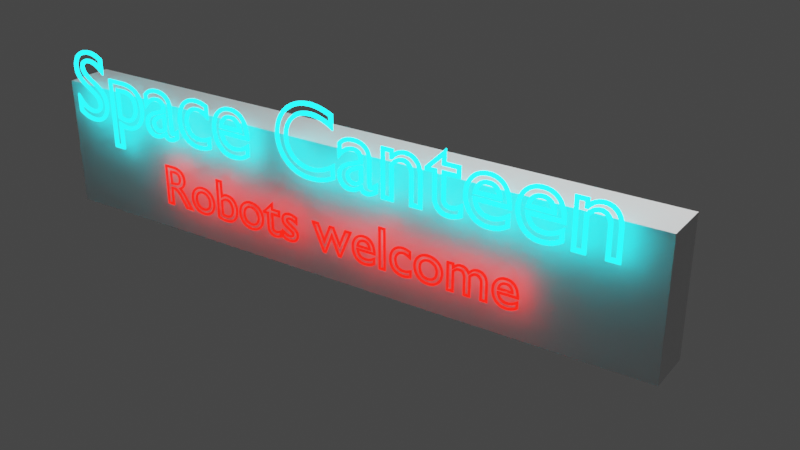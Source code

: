 # Source: Props_-_signs.blend  (saved by Blender 2.83.18; exported with 4.5.12 LTS)
import bpy
from mathutils import Matrix  # noqa: F401  (used for matrix-valued properties, if any)

bpy.ops.wm.read_factory_settings(use_empty=True)
scene = bpy.context.scene
scene.name = 'Scene'

# ---- collections
col_collection = bpy.data.collections.new('Collection'); scene.collection.children.link(col_collection)

# ---- materials (node trees are filled in below, after node groups)
mat_material = bpy.data.materials.new('Material')
mat_material.alpha_threshold = 0.0
mat_material.line_color = (0.0, 0.0, 0.0, 1.0)
mat_robots_welcome_sign = bpy.data.materials.new('Robots Welcome Sign')
mat_cantina_name_sign = bpy.data.materials.new('Cantina name sign')

# ---- material node trees
mat_material.use_nodes = True; mat_material.node_tree.nodes.clear()
_N = mat_material.node_tree.nodes; _L = mat_material.node_tree.links
n0 = _N.new('ShaderNodeOutputMaterial'); n0.name = 'Material Output'; n0.location = (300, 300)
n1 = _N.new('ShaderNodeBsdfPrincipled'); n1.name = 'Principled BSDF'; n1.location = (10, 300)
n1.distribution = 'GGX'
n1.subsurface_method = 'BURLEY'
n1.inputs[2].default_value = 0.4
n1.inputs[3].default_value = 1.45
n1.inputs[27].default_value = (0.0, 0.0, 0.0, 1.0)
n1.inputs[28].default_value = 1.0
_L.new(n1.outputs[0], n0.inputs[0])
n0.is_active_output = True
mat_robots_welcome_sign.use_nodes = True; mat_robots_welcome_sign.node_tree.nodes.clear()
_N = mat_robots_welcome_sign.node_tree.nodes; _L = mat_robots_welcome_sign.node_tree.links
n0 = _N.new('ShaderNodeOutputMaterial'); n0.name = 'Material Output'; n0.location = (300, 300)
n1 = _N.new('ShaderNodeEmission'); n1.name = 'Emission'; n1.location = (10, 300)
n1.inputs[0].default_value = (1.0, 0.004097, 0.002036, 1.0)
n1.inputs[1].default_value = 5.0
_L.new(n1.outputs[0], n0.inputs[0])
n0.is_active_output = True
mat_cantina_name_sign.use_nodes = True; mat_cantina_name_sign.node_tree.nodes.clear()
_N = mat_cantina_name_sign.node_tree.nodes; _L = mat_cantina_name_sign.node_tree.links
n0 = _N.new('ShaderNodeOutputMaterial'); n0.name = 'Material Output'; n0.location = (300, 300)
n1 = _N.new('ShaderNodeEmission'); n1.name = 'Emission'; n1.location = (10, 300)
n1.inputs[0].default_value = (0.002917, 0.8611, 1.0, 1.0)
n1.inputs[1].default_value = 10.0
_L.new(n1.outputs[0], n0.inputs[0])
n0.is_active_output = True

# ---- world
world_world = bpy.data.worlds.new('World'); scene.world = world_world
world_world.use_nodes = True; world_world.node_tree.nodes.clear()
_N = world_world.node_tree.nodes; _L = world_world.node_tree.links
n0 = _N.new('ShaderNodeOutputWorld'); n0.name = 'World Output'; n0.location = (300, 300)
n1 = _N.new('ShaderNodeBackground'); n1.name = 'Background'; n1.location = (10, 300)
n1.inputs[0].default_value = (0.05088, 0.05088, 0.05088, 1.0)
_L.new(n1.outputs[0], n0.inputs[0])
n0.is_active_output = True
world_world.color = (0.05088, 0.05088, 0.05088)
world_world.use_sun_shadow = False
world_world.sun_shadow_jitter_overblur = 0.0

# ---- cameras
cam_camera = bpy.data.cameras.new('Camera')
cam_camera.clip_end = 100.0
cam_camera.ortho_scale = 7.314

# ---- lights
light_light = bpy.data.lights.new('Light', 'POINT')
light_light.transmission_factor = 0.0
light_light.energy = 1000.0
light_light.shadow_soft_size = 0.1
light_light.shadow_maximum_resolution = 0.006
light_light.use_absolute_resolution = True

# ---- meshes
me_cube = bpy.data.meshes.new('Cube')
me_cube.from_pydata([(5.528, 0.2346, 0.3389), (5.528, 0.2346, -1.0), (5.528, -0.2346, 0.3389), (5.528, -0.2346, -1.0), (-1.0, 0.2346, 0.3389), (-1.0, 0.2346, -1.0), (-1.0, -0.2346, 0.3389), (-1.0, -0.2346, -1.0)], [], [(0, 4, 6, 2), (3, 2, 6, 7), (7, 6, 4, 5), (5, 1, 3, 7), (1, 0, 2, 3), (5, 4, 0, 1)])
_uv = me_cube.uv_layers.new(name='UVMap')
_uv.uv.foreach_set('vector', [0.625, 0.5, 0.875, 0.5, 0.875, 0.75, 0.625, 0.75, 0.375, 0.75, 0.625, 0.75, 0.625, 1.0, 0.375, 1.0, 0.375, 0.0, 0.625, 0.0, 0.625, 0.25, 0.375, 0.25, 0.125, 0.5, 0.375, 0.5, 0.375, 0.75, 0.125, 0.75, 0.375, 0.5, 0.625, 0.5, 0.625, 0.75, 0.375, 0.75, 0.375, 0.25, 0.625, 0.25, 0.625, 0.5, 0.375, 0.5])
me_cube.materials.append(mat_material)
me_cube.use_remesh_preserve_volume = False
me_cube.use_remesh_preserve_attributes = False
me_cube.use_mirror_vertex_groups = False
me_cube.update()

# ---- curves / text
txt_all_robots_welcome = bpy.data.curves.new('All Robots Welcome', 'FONT')
txt_all_robots_welcome.dimensions = '2D'
txt_all_robots_welcome.body = 'Robots welcome'
txt_all_robots_welcome.materials.append(mat_robots_welcome_sign)
txt_all_robots_welcome.use_path_clamp = True
txt_all_robots_welcome.bevel_resolution = 6
txt_all_robots_welcome.bevel_depth = 0.02
txt_all_robots_welcome.fill_mode = 'NONE'
txt_all_robots_welcome.align_x = 'CENTER'
txt_text = bpy.data.curves.new('Text', 'FONT')
txt_text.dimensions = '2D'
txt_text.body = 'Space Canteen'
txt_text.materials.append(mat_cantina_name_sign)
txt_text.materials.append(None)
txt_text.use_path_clamp = True
txt_text.bevel_depth = 0.02
txt_text.fill_mode = 'NONE'
txt_text.align_x = 'CENTER'

# ---- objects
ob_cube = bpy.data.objects.new('Cube', me_cube)
ob_light = bpy.data.objects.new('Light', light_light)
ob_camera = bpy.data.objects.new('Camera', cam_camera)
ob_robots_welcome_text = bpy.data.objects.new('Robots Welcome text', txt_all_robots_welcome)
ob_cantina_name_text = bpy.data.objects.new('Cantina Name text', txt_text)

# ---- transforms, parenting, visibility, modifiers, constraints
ob_cube.location = (-1.006, 0.1488, 1.029)
ob_cube.lock_rotations_4d = False
ob_cube.empty_display_type = 'ARROWS'
ob_cube.lineart.crease_threshold = 0.0
ob_light.location = (4.076, 1.005, 5.904)
ob_light.rotation_euler = (0.6503, 0.05522, 1.866)
ob_light.lock_rotations_4d = False
ob_light.empty_display_type = 'ARROWS'
ob_light.color = (0.0, 0.0, 0.0, 0.0)
ob_light.lineart.crease_threshold = 0.0
ob_camera.location = (6.919, -7.354, 4.958)
ob_camera.rotation_euler = (1.126, -1.328e-06, 0.5883)
ob_camera.lock_rotations_4d = False
ob_camera.empty_display_type = 'ARROWS'
ob_camera.color = (0.0, 0.0, 0.0, 0.0)
ob_camera.display_type = 'WIRE'
ob_camera.lineart.crease_threshold = 0.0
ob_robots_welcome_text.location = (1.33, -0.202, 0.379)
ob_robots_welcome_text.rotation_euler = (1.571, 0.0, 0.0)
ob_robots_welcome_text.scale = (0.5816, 0.5816, 0.5816)
ob_robots_welcome_text.lineart.crease_threshold = 0.0
ob_cantina_name_text.location = (1.2, -0.2012, 1.077)
ob_cantina_name_text.rotation_euler = (1.571, 0.0, 0.0)
ob_cantina_name_text.lineart.crease_threshold = 0.0

# ---- collection membership
col_collection.objects.link(ob_cube)
col_collection.objects.link(ob_light)
col_collection.objects.link(ob_camera)
col_collection.objects.link(ob_robots_welcome_text)
col_collection.objects.link(ob_cantina_name_text)

# ---- scene / render settings (as saved in the file)
scene.camera = ob_camera
scene.frame_start = 1; scene.frame_end = 20; scene.frame_set(20)
scene.render.engine = 'CYCLES'
scene.cycles.use_denoising = False
scene.cycles.samples = 128
scene.cycles.sampling_pattern = 'TABULATED_SOBOL'
scene.cycles.use_adaptive_sampling = False
scene.cycles.use_light_tree = False
scene.view_settings.view_transform = 'Filmic'
bpy.context.view_layer.update()
